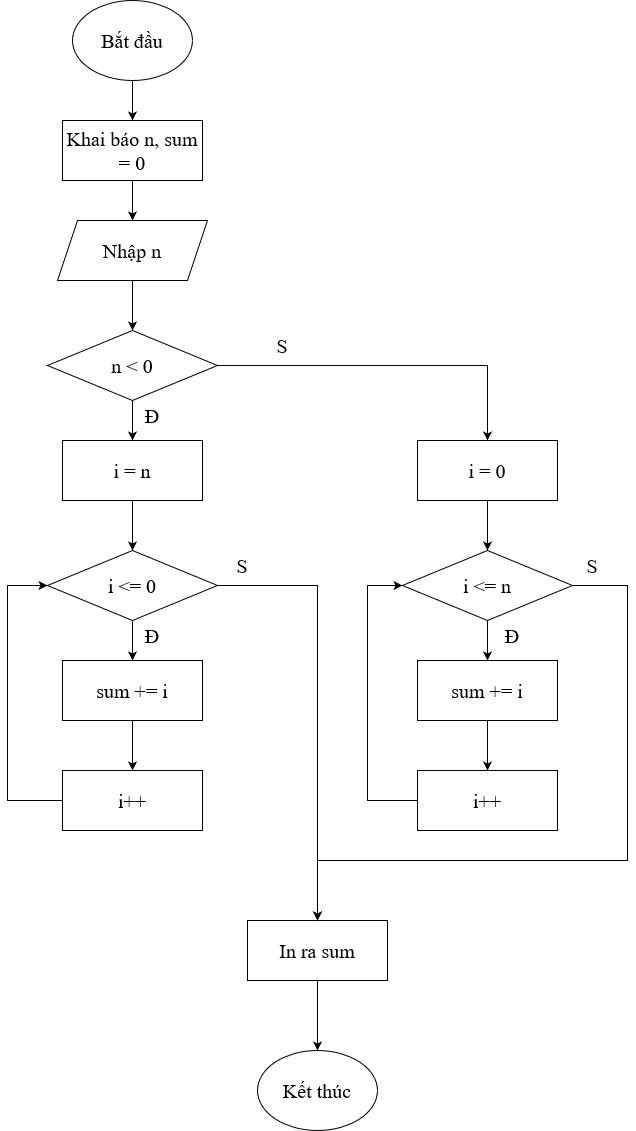

The diagram above was exported from draw.io. Its source (the exported page's mxGraphModel, read from the mxfile embedded in the PNG):
<mxGraphModel dx="1050" dy="567" grid="1" gridSize="10" guides="1" tooltips="1" connect="1" arrows="1" fold="1" page="1" pageScale="1" pageWidth="850" pageHeight="1100" math="0" shadow="0">
  <root>
    <mxCell id="0" />
    <mxCell id="1" parent="0" />
    <mxCell id="P8DehcwVa062mhJ1sf2f-2" value="" style="edgeStyle=orthogonalEdgeStyle;rounded=0;orthogonalLoop=1;jettySize=auto;html=1;" edge="1" parent="1" source="IaKPQuRuRDdOVmqCPmff-1" target="P8DehcwVa062mhJ1sf2f-1">
      <mxGeometry relative="1" as="geometry" />
    </mxCell>
    <mxCell id="IaKPQuRuRDdOVmqCPmff-1" value="Bắt đầu" style="ellipse;whiteSpace=wrap;html=1;fontFamily=Times New Roman;fontSize=20;" vertex="1" parent="1">
      <mxGeometry x="365" y="40" width="120" height="80" as="geometry" />
    </mxCell>
    <mxCell id="jNz-FPFxT8Lseyvn-OWM-2" value="" style="edgeStyle=orthogonalEdgeStyle;rounded=0;orthogonalLoop=1;jettySize=auto;html=1;" edge="1" parent="1" source="P8DehcwVa062mhJ1sf2f-1" target="jNz-FPFxT8Lseyvn-OWM-1">
      <mxGeometry relative="1" as="geometry" />
    </mxCell>
    <mxCell id="P8DehcwVa062mhJ1sf2f-1" value="Khai báo n, sum = 0" style="rounded=0;whiteSpace=wrap;html=1;fontFamily=Times New Roman;fontSize=20;" vertex="1" parent="1">
      <mxGeometry x="355" y="160" width="140" height="60" as="geometry" />
    </mxCell>
    <mxCell id="DYyjv1ww9NjhCTmkunB3-2" value="" style="edgeStyle=orthogonalEdgeStyle;rounded=0;orthogonalLoop=1;jettySize=auto;html=1;" edge="1" parent="1" source="jNz-FPFxT8Lseyvn-OWM-1" target="DYyjv1ww9NjhCTmkunB3-1">
      <mxGeometry relative="1" as="geometry" />
    </mxCell>
    <mxCell id="jNz-FPFxT8Lseyvn-OWM-1" value="Nhập n" style="shape=parallelogram;perimeter=parallelogramPerimeter;whiteSpace=wrap;html=1;fixedSize=1;fontFamily=Times New Roman;fontSize=20;" vertex="1" parent="1">
      <mxGeometry x="350" y="260" width="150" height="60" as="geometry" />
    </mxCell>
    <mxCell id="DYyjv1ww9NjhCTmkunB3-4" value="" style="edgeStyle=orthogonalEdgeStyle;rounded=0;orthogonalLoop=1;jettySize=auto;html=1;" edge="1" parent="1" source="DYyjv1ww9NjhCTmkunB3-1" target="DYyjv1ww9NjhCTmkunB3-3">
      <mxGeometry relative="1" as="geometry" />
    </mxCell>
    <mxCell id="DYyjv1ww9NjhCTmkunB3-1" value="n &amp;lt; 0" style="rhombus;whiteSpace=wrap;html=1;fontFamily=Times New Roman;fontSize=20;" vertex="1" parent="1">
      <mxGeometry x="340" y="370" width="170" height="70" as="geometry" />
    </mxCell>
    <mxCell id="aHYgNtBpHPBkuH4Z1Ujx-3" value="" style="edgeStyle=orthogonalEdgeStyle;rounded=0;orthogonalLoop=1;jettySize=auto;html=1;" edge="1" parent="1" source="DYyjv1ww9NjhCTmkunB3-3" target="aHYgNtBpHPBkuH4Z1Ujx-2">
      <mxGeometry relative="1" as="geometry" />
    </mxCell>
    <mxCell id="DYyjv1ww9NjhCTmkunB3-3" value="i = n" style="rounded=0;whiteSpace=wrap;html=1;fontFamily=Times New Roman;fontSize=20;" vertex="1" parent="1">
      <mxGeometry x="355" y="480" width="140" height="60" as="geometry" />
    </mxCell>
    <mxCell id="aHYgNtBpHPBkuH4Z1Ujx-1" value="Đ" style="text;html=1;align=center;verticalAlign=middle;whiteSpace=wrap;rounded=0;fontFamily=Times New Roman;fontSize=20;" vertex="1" parent="1">
      <mxGeometry x="430" y="440" width="30" height="30" as="geometry" />
    </mxCell>
    <mxCell id="aHYgNtBpHPBkuH4Z1Ujx-5" value="" style="edgeStyle=orthogonalEdgeStyle;rounded=0;orthogonalLoop=1;jettySize=auto;html=1;" edge="1" parent="1" source="aHYgNtBpHPBkuH4Z1Ujx-2" target="aHYgNtBpHPBkuH4Z1Ujx-4">
      <mxGeometry relative="1" as="geometry" />
    </mxCell>
    <mxCell id="aHYgNtBpHPBkuH4Z1Ujx-2" value="i &amp;lt;= 0" style="rhombus;whiteSpace=wrap;html=1;fontFamily=Times New Roman;fontSize=20;" vertex="1" parent="1">
      <mxGeometry x="340" y="590" width="170" height="70" as="geometry" />
    </mxCell>
    <mxCell id="aHYgNtBpHPBkuH4Z1Ujx-8" value="" style="edgeStyle=orthogonalEdgeStyle;rounded=0;orthogonalLoop=1;jettySize=auto;html=1;" edge="1" parent="1" source="aHYgNtBpHPBkuH4Z1Ujx-4" target="aHYgNtBpHPBkuH4Z1Ujx-7">
      <mxGeometry relative="1" as="geometry" />
    </mxCell>
    <mxCell id="aHYgNtBpHPBkuH4Z1Ujx-4" value="sum += i" style="rounded=0;whiteSpace=wrap;html=1;fontFamily=Times New Roman;fontSize=20;" vertex="1" parent="1">
      <mxGeometry x="355" y="700" width="140" height="60" as="geometry" />
    </mxCell>
    <mxCell id="aHYgNtBpHPBkuH4Z1Ujx-6" value="Đ" style="text;html=1;align=center;verticalAlign=middle;whiteSpace=wrap;rounded=0;fontFamily=Times New Roman;fontSize=20;" vertex="1" parent="1">
      <mxGeometry x="430" y="660" width="30" height="30" as="geometry" />
    </mxCell>
    <mxCell id="aHYgNtBpHPBkuH4Z1Ujx-7" value="i++" style="rounded=0;whiteSpace=wrap;html=1;fontFamily=Times New Roman;fontSize=20;" vertex="1" parent="1">
      <mxGeometry x="355" y="810" width="140" height="60" as="geometry" />
    </mxCell>
    <mxCell id="aHYgNtBpHPBkuH4Z1Ujx-9" value="" style="endArrow=classic;html=1;rounded=0;exitX=0;exitY=0.5;exitDx=0;exitDy=0;entryX=0;entryY=0.5;entryDx=0;entryDy=0;" edge="1" parent="1" source="aHYgNtBpHPBkuH4Z1Ujx-7" target="aHYgNtBpHPBkuH4Z1Ujx-2">
      <mxGeometry width="50" height="50" relative="1" as="geometry">
        <mxPoint x="400" y="630" as="sourcePoint" />
        <mxPoint x="450" y="580" as="targetPoint" />
        <Array as="points">
          <mxPoint x="300" y="840" />
          <mxPoint x="300" y="625" />
        </Array>
      </mxGeometry>
    </mxCell>
    <mxCell id="aHYgNtBpHPBkuH4Z1Ujx-10" value="S" style="text;html=1;align=center;verticalAlign=middle;whiteSpace=wrap;rounded=0;fontFamily=Times New Roman;fontSize=20;" vertex="1" parent="1">
      <mxGeometry x="520" y="590" width="30" height="30" as="geometry" />
    </mxCell>
    <mxCell id="aHYgNtBpHPBkuH4Z1Ujx-11" value="Kết thúc" style="ellipse;whiteSpace=wrap;html=1;fontFamily=Times New Roman;fontSize=20;" vertex="1" parent="1">
      <mxGeometry x="550" y="1090" width="120" height="80" as="geometry" />
    </mxCell>
    <mxCell id="aHYgNtBpHPBkuH4Z1Ujx-31" value="" style="edgeStyle=orthogonalEdgeStyle;rounded=0;orthogonalLoop=1;jettySize=auto;html=1;" edge="1" parent="1" source="aHYgNtBpHPBkuH4Z1Ujx-12" target="aHYgNtBpHPBkuH4Z1Ujx-11">
      <mxGeometry relative="1" as="geometry" />
    </mxCell>
    <mxCell id="aHYgNtBpHPBkuH4Z1Ujx-12" value="In ra sum" style="rounded=0;whiteSpace=wrap;html=1;fontFamily=Times New Roman;fontSize=20;" vertex="1" parent="1">
      <mxGeometry x="540" y="960" width="140" height="60" as="geometry" />
    </mxCell>
    <mxCell id="aHYgNtBpHPBkuH4Z1Ujx-19" value="" style="edgeStyle=orthogonalEdgeStyle;rounded=0;orthogonalLoop=1;jettySize=auto;html=1;" edge="1" parent="1" source="aHYgNtBpHPBkuH4Z1Ujx-15" target="aHYgNtBpHPBkuH4Z1Ujx-18">
      <mxGeometry relative="1" as="geometry" />
    </mxCell>
    <mxCell id="aHYgNtBpHPBkuH4Z1Ujx-15" value="i = 0" style="rounded=0;whiteSpace=wrap;html=1;fontFamily=Times New Roman;fontSize=20;" vertex="1" parent="1">
      <mxGeometry x="710" y="480" width="140" height="60" as="geometry" />
    </mxCell>
    <mxCell id="aHYgNtBpHPBkuH4Z1Ujx-16" value="" style="endArrow=classic;html=1;rounded=0;exitX=1;exitY=0.5;exitDx=0;exitDy=0;entryX=0.5;entryY=0;entryDx=0;entryDy=0;" edge="1" parent="1" source="DYyjv1ww9NjhCTmkunB3-1" target="aHYgNtBpHPBkuH4Z1Ujx-15">
      <mxGeometry width="50" height="50" relative="1" as="geometry">
        <mxPoint x="400" y="520" as="sourcePoint" />
        <mxPoint x="450" y="470" as="targetPoint" />
        <Array as="points">
          <mxPoint x="780" y="405" />
        </Array>
      </mxGeometry>
    </mxCell>
    <mxCell id="aHYgNtBpHPBkuH4Z1Ujx-17" value="S" style="text;html=1;align=center;verticalAlign=middle;whiteSpace=wrap;rounded=0;fontFamily=Times New Roman;fontSize=20;" vertex="1" parent="1">
      <mxGeometry x="560" y="370" width="30" height="30" as="geometry" />
    </mxCell>
    <mxCell id="aHYgNtBpHPBkuH4Z1Ujx-21" value="" style="edgeStyle=orthogonalEdgeStyle;rounded=0;orthogonalLoop=1;jettySize=auto;html=1;" edge="1" parent="1" source="aHYgNtBpHPBkuH4Z1Ujx-18" target="aHYgNtBpHPBkuH4Z1Ujx-20">
      <mxGeometry relative="1" as="geometry" />
    </mxCell>
    <mxCell id="aHYgNtBpHPBkuH4Z1Ujx-18" value="i &amp;lt;= n" style="rhombus;whiteSpace=wrap;html=1;fontFamily=Times New Roman;fontSize=20;" vertex="1" parent="1">
      <mxGeometry x="695" y="590" width="170" height="70" as="geometry" />
    </mxCell>
    <mxCell id="aHYgNtBpHPBkuH4Z1Ujx-23" value="" style="edgeStyle=orthogonalEdgeStyle;rounded=0;orthogonalLoop=1;jettySize=auto;html=1;" edge="1" parent="1" source="aHYgNtBpHPBkuH4Z1Ujx-20" target="aHYgNtBpHPBkuH4Z1Ujx-22">
      <mxGeometry relative="1" as="geometry" />
    </mxCell>
    <mxCell id="aHYgNtBpHPBkuH4Z1Ujx-20" value="sum += i" style="rounded=0;whiteSpace=wrap;html=1;fontFamily=Times New Roman;fontSize=20;" vertex="1" parent="1">
      <mxGeometry x="710" y="700" width="140" height="60" as="geometry" />
    </mxCell>
    <mxCell id="aHYgNtBpHPBkuH4Z1Ujx-22" value="i++" style="rounded=0;whiteSpace=wrap;html=1;fontFamily=Times New Roman;fontSize=20;" vertex="1" parent="1">
      <mxGeometry x="710" y="810" width="140" height="60" as="geometry" />
    </mxCell>
    <mxCell id="aHYgNtBpHPBkuH4Z1Ujx-24" value="" style="endArrow=classic;html=1;rounded=0;exitX=0;exitY=0.5;exitDx=0;exitDy=0;entryX=0;entryY=0.5;entryDx=0;entryDy=0;" edge="1" parent="1" source="aHYgNtBpHPBkuH4Z1Ujx-22" target="aHYgNtBpHPBkuH4Z1Ujx-18">
      <mxGeometry width="50" height="50" relative="1" as="geometry">
        <mxPoint x="400" y="700" as="sourcePoint" />
        <mxPoint x="450" y="650" as="targetPoint" />
        <Array as="points">
          <mxPoint x="660" y="840" />
          <mxPoint x="660" y="625" />
        </Array>
      </mxGeometry>
    </mxCell>
    <mxCell id="aHYgNtBpHPBkuH4Z1Ujx-25" value="Đ" style="text;html=1;align=center;verticalAlign=middle;whiteSpace=wrap;rounded=0;fontFamily=Times New Roman;fontSize=20;" vertex="1" parent="1">
      <mxGeometry x="790" y="660" width="30" height="30" as="geometry" />
    </mxCell>
    <mxCell id="aHYgNtBpHPBkuH4Z1Ujx-27" value="" style="endArrow=classic;html=1;rounded=0;exitX=1;exitY=0.5;exitDx=0;exitDy=0;entryX=0.5;entryY=0;entryDx=0;entryDy=0;" edge="1" parent="1" source="aHYgNtBpHPBkuH4Z1Ujx-18" target="aHYgNtBpHPBkuH4Z1Ujx-12">
      <mxGeometry width="50" height="50" relative="1" as="geometry">
        <mxPoint x="400" y="760" as="sourcePoint" />
        <mxPoint x="780" y="930" as="targetPoint" />
        <Array as="points">
          <mxPoint x="920" y="625" />
          <mxPoint x="920" y="900" />
          <mxPoint x="610" y="900" />
        </Array>
      </mxGeometry>
    </mxCell>
    <mxCell id="aHYgNtBpHPBkuH4Z1Ujx-28" value="S" style="text;html=1;align=center;verticalAlign=middle;whiteSpace=wrap;rounded=0;fontFamily=Times New Roman;fontSize=20;" vertex="1" parent="1">
      <mxGeometry x="870" y="590" width="30" height="30" as="geometry" />
    </mxCell>
    <mxCell id="aHYgNtBpHPBkuH4Z1Ujx-30" value="" style="endArrow=classic;html=1;rounded=0;exitX=1;exitY=0.5;exitDx=0;exitDy=0;entryX=0.5;entryY=0;entryDx=0;entryDy=0;" edge="1" parent="1" source="aHYgNtBpHPBkuH4Z1Ujx-2" target="aHYgNtBpHPBkuH4Z1Ujx-12">
      <mxGeometry width="50" height="50" relative="1" as="geometry">
        <mxPoint x="400" y="880" as="sourcePoint" />
        <mxPoint x="450" y="830" as="targetPoint" />
        <Array as="points">
          <mxPoint x="610" y="625" />
          <mxPoint x="610" y="900" />
        </Array>
      </mxGeometry>
    </mxCell>
  </root>
</mxGraphModel>